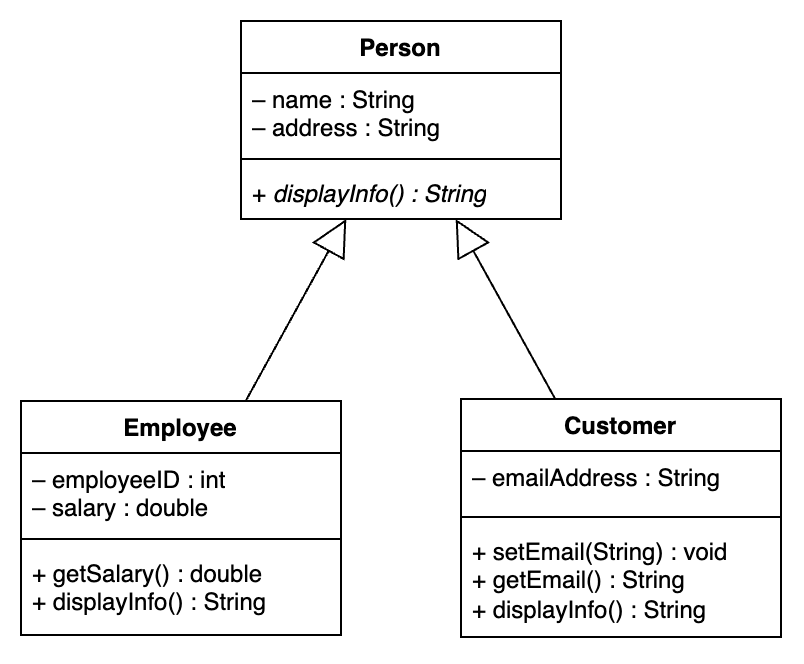

The diagram above was exported from draw.io. Its source (the exported page's mxGraphModel, read from the mxfile embedded in the PNG):
<mxGraphModel dx="643" dy="677" grid="1" gridSize="10" guides="1" tooltips="1" connect="1" arrows="1" fold="1" page="1" pageScale="1" pageWidth="827" pageHeight="1169" math="0" shadow="0">
  <root>
    <mxCell id="0" />
    <mxCell id="1" parent="0" />
    <mxCell id="rffMBH_Y9JM3SLYY5Ibx-1" value="Person" style="swimlane;fontStyle=1;align=center;verticalAlign=top;childLayout=stackLayout;horizontal=1;startSize=26;horizontalStack=0;resizeParent=1;resizeParentMax=0;resizeLast=0;collapsible=1;marginBottom=0;whiteSpace=wrap;html=1;" vertex="1" parent="1">
      <mxGeometry x="280" y="260" width="160" height="99" as="geometry" />
    </mxCell>
    <mxCell id="rffMBH_Y9JM3SLYY5Ibx-2" value="– name : String&lt;div&gt;– address : String&lt;/div&gt;" style="text;strokeColor=none;fillColor=none;align=left;verticalAlign=top;spacingLeft=4;spacingRight=4;overflow=hidden;rotatable=0;points=[[0,0.5],[1,0.5]];portConstraint=eastwest;whiteSpace=wrap;html=1;" vertex="1" parent="rffMBH_Y9JM3SLYY5Ibx-1">
      <mxGeometry y="26" width="160" height="39" as="geometry" />
    </mxCell>
    <mxCell id="rffMBH_Y9JM3SLYY5Ibx-3" value="" style="line;strokeWidth=1;fillColor=none;align=left;verticalAlign=middle;spacingTop=-1;spacingLeft=3;spacingRight=3;rotatable=0;labelPosition=right;points=[];portConstraint=eastwest;strokeColor=inherit;" vertex="1" parent="rffMBH_Y9JM3SLYY5Ibx-1">
      <mxGeometry y="65" width="160" height="8" as="geometry" />
    </mxCell>
    <mxCell id="rffMBH_Y9JM3SLYY5Ibx-4" value="+&lt;i&gt; displayInfo() : String&lt;/i&gt;" style="text;strokeColor=none;fillColor=none;align=left;verticalAlign=top;spacingLeft=4;spacingRight=4;overflow=hidden;rotatable=0;points=[[0,0.5],[1,0.5]];portConstraint=eastwest;whiteSpace=wrap;html=1;" vertex="1" parent="rffMBH_Y9JM3SLYY5Ibx-1">
      <mxGeometry y="73" width="160" height="26" as="geometry" />
    </mxCell>
    <mxCell id="rffMBH_Y9JM3SLYY5Ibx-6" value="Employee" style="swimlane;fontStyle=1;align=center;verticalAlign=top;childLayout=stackLayout;horizontal=1;startSize=26;horizontalStack=0;resizeParent=1;resizeParentMax=0;resizeLast=0;collapsible=1;marginBottom=0;whiteSpace=wrap;html=1;" vertex="1" parent="1">
      <mxGeometry x="170" y="450" width="160" height="117" as="geometry" />
    </mxCell>
    <mxCell id="rffMBH_Y9JM3SLYY5Ibx-7" value="– employeeID : int&lt;div&gt;– salary : double&lt;/div&gt;" style="text;strokeColor=none;fillColor=none;align=left;verticalAlign=top;spacingLeft=4;spacingRight=4;overflow=hidden;rotatable=0;points=[[0,0.5],[1,0.5]];portConstraint=eastwest;whiteSpace=wrap;html=1;" vertex="1" parent="rffMBH_Y9JM3SLYY5Ibx-6">
      <mxGeometry y="26" width="160" height="39" as="geometry" />
    </mxCell>
    <mxCell id="rffMBH_Y9JM3SLYY5Ibx-8" value="" style="line;strokeWidth=1;fillColor=none;align=left;verticalAlign=middle;spacingTop=-1;spacingLeft=3;spacingRight=3;rotatable=0;labelPosition=right;points=[];portConstraint=eastwest;strokeColor=inherit;" vertex="1" parent="rffMBH_Y9JM3SLYY5Ibx-6">
      <mxGeometry y="65" width="160" height="8" as="geometry" />
    </mxCell>
    <mxCell id="rffMBH_Y9JM3SLYY5Ibx-9" value="&lt;div&gt;+ getSalary() : double&lt;/div&gt;+ displayInfo() : String" style="text;strokeColor=none;fillColor=none;align=left;verticalAlign=top;spacingLeft=4;spacingRight=4;overflow=hidden;rotatable=0;points=[[0,0.5],[1,0.5]];portConstraint=eastwest;whiteSpace=wrap;html=1;" vertex="1" parent="rffMBH_Y9JM3SLYY5Ibx-6">
      <mxGeometry y="73" width="160" height="44" as="geometry" />
    </mxCell>
    <mxCell id="rffMBH_Y9JM3SLYY5Ibx-10" value="Customer" style="swimlane;fontStyle=1;align=center;verticalAlign=top;childLayout=stackLayout;horizontal=1;startSize=26;horizontalStack=0;resizeParent=1;resizeParentMax=0;resizeLast=0;collapsible=1;marginBottom=0;whiteSpace=wrap;html=1;" vertex="1" parent="1">
      <mxGeometry x="390" y="449" width="160" height="119" as="geometry" />
    </mxCell>
    <mxCell id="rffMBH_Y9JM3SLYY5Ibx-11" value="– emailAddress : String" style="text;strokeColor=none;fillColor=none;align=left;verticalAlign=top;spacingLeft=4;spacingRight=4;overflow=hidden;rotatable=0;points=[[0,0.5],[1,0.5]];portConstraint=eastwest;whiteSpace=wrap;html=1;" vertex="1" parent="rffMBH_Y9JM3SLYY5Ibx-10">
      <mxGeometry y="26" width="160" height="29" as="geometry" />
    </mxCell>
    <mxCell id="rffMBH_Y9JM3SLYY5Ibx-12" value="" style="line;strokeWidth=1;fillColor=none;align=left;verticalAlign=middle;spacingTop=-1;spacingLeft=3;spacingRight=3;rotatable=0;labelPosition=right;points=[];portConstraint=eastwest;strokeColor=inherit;" vertex="1" parent="rffMBH_Y9JM3SLYY5Ibx-10">
      <mxGeometry y="55" width="160" height="8" as="geometry" />
    </mxCell>
    <mxCell id="rffMBH_Y9JM3SLYY5Ibx-13" value="&lt;div&gt;+ setEmail(String) : void&lt;/div&gt;&lt;div&gt;+ getEmail() : String&lt;/div&gt;+ displayInfo() : String" style="text;strokeColor=none;fillColor=none;align=left;verticalAlign=top;spacingLeft=4;spacingRight=4;overflow=hidden;rotatable=0;points=[[0,0.5],[1,0.5]];portConstraint=eastwest;whiteSpace=wrap;html=1;" vertex="1" parent="rffMBH_Y9JM3SLYY5Ibx-10">
      <mxGeometry y="63" width="160" height="56" as="geometry" />
    </mxCell>
    <mxCell id="rffMBH_Y9JM3SLYY5Ibx-14" value="" style="endArrow=block;endSize=16;endFill=0;html=1;rounded=0;" edge="1" parent="1" source="rffMBH_Y9JM3SLYY5Ibx-6" target="rffMBH_Y9JM3SLYY5Ibx-1">
      <mxGeometry x="-0.0051" width="160" relative="1" as="geometry">
        <mxPoint x="170" y="620" as="sourcePoint" />
        <mxPoint x="330" y="620" as="targetPoint" />
        <mxPoint as="offset" />
      </mxGeometry>
    </mxCell>
    <mxCell id="rffMBH_Y9JM3SLYY5Ibx-15" value="" style="endArrow=block;endSize=16;endFill=0;html=1;rounded=0;" edge="1" parent="1" source="rffMBH_Y9JM3SLYY5Ibx-10" target="rffMBH_Y9JM3SLYY5Ibx-1">
      <mxGeometry width="160" relative="1" as="geometry">
        <mxPoint x="292" y="460" as="sourcePoint" />
        <mxPoint x="343" y="369" as="targetPoint" />
      </mxGeometry>
    </mxCell>
  </root>
</mxGraphModel>